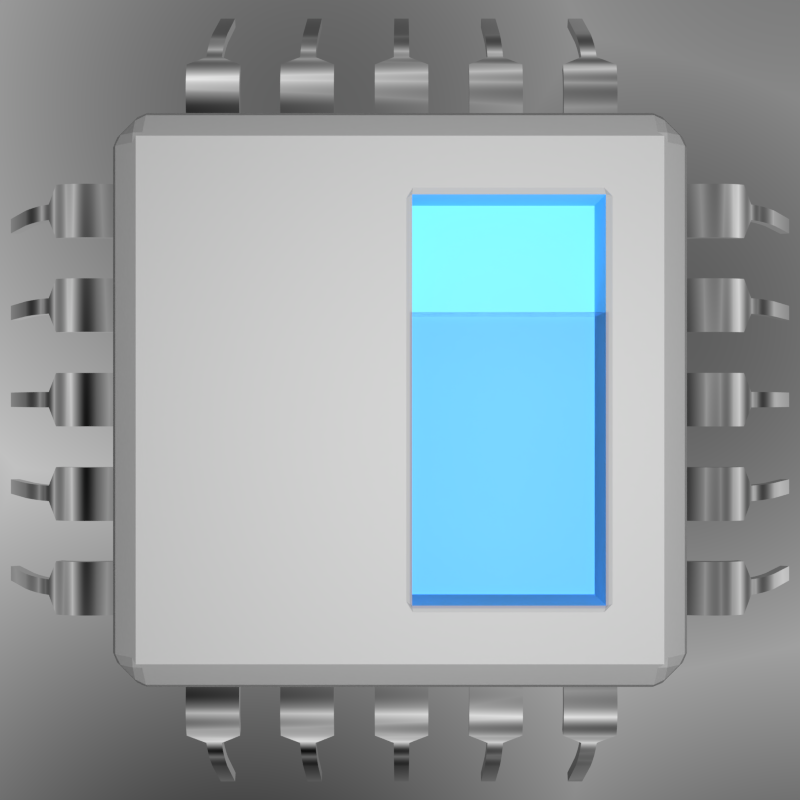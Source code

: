 # Source: icon.blend  (saved by Blender 2.77.0; exported with 4.5.12 LTS)
import bpy
from mathutils import Matrix  # noqa: F401  (used for matrix-valued properties, if any)

bpy.ops.wm.read_factory_settings(use_empty=True)
scene = bpy.context.scene
scene.name = 'Scene'

# ---- collections
col_collection_1 = bpy.data.collections.new('Collection 1'); scene.collection.children.link(col_collection_1)

# ---- materials (node trees are filled in below, after node groups)
mat_fluid__flat = bpy.data.materials.new('Fluid, flat')
mat_fluid__flat.alpha_threshold = 0.0
mat_fluid__flat.preview_render_type = 'SHADERBALL'
mat_fluid__flat.roughness = 0.5
mat_fluid__wavy = bpy.data.materials.new('Fluid, wavy')
mat_fluid__wavy.alpha_threshold = 0.0
mat_fluid__wavy.preview_render_type = 'CUBE'
mat_fluid__wavy.roughness = 0.5
mat_pool_walls = bpy.data.materials.new('Pool walls')
mat_pool_walls.alpha_threshold = 0.0
mat_pool_walls.roughness = 0.5
mat_metal = bpy.data.materials.new('Metal')
mat_metal.alpha_threshold = 0.0
mat_metal.roughness = 0.5
mat_cpu_body = bpy.data.materials.new('CPU Body')
mat_cpu_body.alpha_threshold = 0.0
mat_cpu_body.roughness = 0.5

# ---- node groups
ng_water_surface = bpy.data.node_groups.new('Water surface', 'ShaderNodeTree')
_s = ng_water_surface.interface.new_socket(name='Shader', in_out='OUTPUT', socket_type='NodeSocketShader')
_N = ng_water_surface.nodes; _L = ng_water_surface.links
n0 = _N.new('ShaderNodeMixShader'); n0.name = 'Mix Shader'; n0.location = (201, 34)
n1 = _N.new('ShaderNodeFresnel'); n1.name = 'Fresnel'; n1.location = (46, 75)
n1.inputs[0].default_value = 1.333
n2 = _N.new('ShaderNodeBsdfTransparent'); n2.name = 'Transparent BSDF'; n2.location = (-201, 18)
n2.inputs[0].default_value = (0.8657, 0.8662, 1.0, 1.0)
n3 = _N.new('ShaderNodeBsdfAnisotropic'); n3.name = 'Glossy BSDF'; n3.location = (-150, -75)
n3.distribution = 'GGX'
n3.inputs[1].default_value = 0.0
n4 = _N.new('NodeGroupInput'); n4.name = 'Group Input'; n4.location = (-401, 0)
n5 = _N.new('NodeGroupOutput'); n5.name = 'Group Output'; n5.location = (401, 0)
_L.new(n0.outputs[0], n5.inputs[0])
_L.new(n1.outputs[0], n0.inputs[0])
_L.new(n2.outputs[0], n0.inputs[1])
_L.new(n3.outputs[0], n0.inputs[2])
n5.is_active_output = True
ng_auto_smooth = bpy.data.node_groups.new('Auto Smooth', 'GeometryNodeTree')
_s = ng_auto_smooth.interface.new_socket(name='Geometry', in_out='OUTPUT', socket_type='NodeSocketGeometry')
_s = ng_auto_smooth.interface.new_socket(name='Geometry', in_out='INPUT', socket_type='NodeSocketGeometry')
_s = ng_auto_smooth.interface.new_socket(name='Angle', in_out='INPUT', socket_type='NodeSocketFloat')
_s.subtype = 'ANGLE'
_s.min_value = 0.0
_s.max_value = 3.142
ng_auto_smooth.is_modifier = True
_N = ng_auto_smooth.nodes; _L = ng_auto_smooth.links
n0 = _N.new('NodeGroupOutput'); n0.name = 'Group Output'; n0.location = (480, -100)
n1 = _N.new('NodeGroupInput'); n1.name = 'Group Input'; n1.location = (-420, -300)
n2 = _N.new('NodeGroupInput'); n2.name = 'Group Input.001'; n2.location = (-60, -100)
n3 = _N.new('GeometryNodeSetShadeSmooth'); n3.name = 'Set Shade Smooth'; n3.location = (120, -100)
n3.domain = 'EDGE'
n4 = _N.new('GeometryNodeSetShadeSmooth'); n4.name = 'Set Shade Smooth.001'; n4.location = (300, -100)
n5 = _N.new('GeometryNodeInputMeshEdgeAngle'); n5.name = 'Edge Angle'; n5.location = (-420, -220)
n6 = _N.new('GeometryNodeInputEdgeSmooth'); n6.name = 'Is Edge Smooth'; n6.location = (-60, -160)
n7 = _N.new('GeometryNodeInputShadeSmooth'); n7.name = 'Is Face Smooth'; n7.location = (-240, -340)
n8 = _N.new('FunctionNodeBooleanMath'); n8.name = 'Boolean Math'; n8.location = (-60, -220)
n9 = _N.new('FunctionNodeCompare'); n9.name = 'Compare'; n9.location = (-240, -180)
n9.operation = 'LESS_EQUAL'
_L.new(n5.outputs[0], n9.inputs[0])
_L.new(n4.outputs[0], n0.inputs[0])
_L.new(n1.outputs[1], n9.inputs[1])
_L.new(n9.outputs[0], n8.inputs[0])
_L.new(n7.outputs[0], n8.inputs[1])
_L.new(n2.outputs[0], n3.inputs[0])
_L.new(n6.outputs[0], n3.inputs[1])
_L.new(n3.outputs[0], n4.inputs[0])
_L.new(n8.outputs[0], n3.inputs[2])
n0.is_active_output = True

# ---- material node trees
mat_fluid__flat.use_nodes = True; mat_fluid__flat.node_tree.nodes.clear()
_N = mat_fluid__flat.node_tree.nodes; _L = mat_fluid__flat.node_tree.links
n0 = _N.new('ShaderNodeOutputMaterial'); n0.name = 'Material Output'; n0.location = (705, 319)
n1 = _N.new('ShaderNodeGroup'); n1.name = 'Group'; n1.location = (196, 332)
n1.node_tree = ng_water_surface
_L.new(n1.outputs[0], n0.inputs[0])
n0.is_active_output = True
mat_fluid__wavy.use_nodes = True; mat_fluid__wavy.node_tree.nodes.clear()
_N = mat_fluid__wavy.node_tree.nodes; _L = mat_fluid__wavy.node_tree.links
n0 = _N.new('ShaderNodeOutputMaterial'); n0.name = 'Material Output'; n0.location = (300, 300)
n1 = _N.new('ShaderNodeGroup'); n1.name = 'Group'; n1.location = (4, 328)
n1.node_tree = ng_water_surface
n2 = _N.new('ShaderNodeNewGeometry'); n2.name = 'Geometry'; n2.location = (-164, 235)
n3 = _N.new('ShaderNodeTexWave'); n3.name = 'Wave Texture'; n3.location = (26, 235)
n3.wave_type = 'RINGS'
n3.bands_direction = 'DIAGONAL'
n3.rings_direction = 'SPHERICAL'
n3.inputs[1].default_value = 2.0
n3.inputs[2].default_value = 5.0
n3.inputs[3].default_value = 10.0
n3.inputs[4].default_value = 5.0
n3.inputs[6].default_value = 1.571
n4 = _N.new('ShaderNodeDisplacement'); n4.name = 'Displacement'; n4.location = (0, 0)
n4.inputs[1].default_value = 0.0
n4.inputs[2].default_value = 0.1
_L.new(n1.outputs[0], n0.inputs[0])
_L.new(n3.outputs[1], n4.inputs[0])
_L.new(n4.outputs[0], n0.inputs[2])
n0.is_active_output = True
mat_pool_walls.use_nodes = True; mat_pool_walls.node_tree.nodes.clear()
_N = mat_pool_walls.node_tree.nodes; _L = mat_pool_walls.node_tree.links
n0 = _N.new('ShaderNodeOutputMaterial'); n0.name = 'Material Output'; n0.location = (300, 300)
n1 = _N.new('ShaderNodeEmission'); n1.name = 'Emission'; n1.location = (-177, 272)
n1.inputs[0].default_value = (0.1779, 0.6172, 1.0, 1.0)
n1.inputs[1].default_value = 0.1
n2 = _N.new('ShaderNodeBsdfDiffuse'); n2.name = 'Diffuse BSDF'; n2.location = (100, 300)
n2.inputs[0].default_value = (0.1779, 0.6172, 1.0, 1.0)
_L.new(n2.outputs[0], n0.inputs[0])
n0.is_active_output = True
mat_metal.use_nodes = True; mat_metal.node_tree.nodes.clear()
_N = mat_metal.node_tree.nodes; _L = mat_metal.node_tree.links
n0 = _N.new('ShaderNodeOutputMaterial'); n0.name = 'Material Output'; n0.location = (300, 300)
n1 = _N.new('ShaderNodeBsdfAnisotropic'); n1.name = 'Glossy BSDF'; n1.location = (100, 300)
n1.distribution = 'GGX'
n1.inputs[1].default_value = 0.0
_L.new(n1.outputs[0], n0.inputs[0])
n0.is_active_output = True
mat_cpu_body.use_nodes = True; mat_cpu_body.node_tree.nodes.clear()
_N = mat_cpu_body.node_tree.nodes; _L = mat_cpu_body.node_tree.links
n0 = _N.new('ShaderNodeOutputMaterial'); n0.name = 'Material Output'; n0.location = (300, 300)
n1 = _N.new('ShaderNodeBsdfDiffuse'); n1.name = 'Diffuse BSDF'; n1.location = (100, 300)
n1.inputs[0].default_value = (0.3368, 0.3368, 0.3368, 1.0)
_L.new(n1.outputs[0], n0.inputs[0])
n0.is_active_output = True

# ---- world
world_world = bpy.data.worlds.new('World'); scene.world = world_world
world_world.use_nodes = True; world_world.node_tree.nodes.clear()
_N = world_world.node_tree.nodes; _L = world_world.node_tree.links
n0 = _N.new('ShaderNodeOutputWorld'); n0.name = 'World Output'; n0.location = (300, 300)
n1 = _N.new('ShaderNodeBackground'); n1.name = 'Background'; n1.location = (10, 300)
n2 = _N.new('ShaderNodeTexVoronoi'); n2.name = 'Voronoi Texture'; n2.location = (-180, 300)
n2.inputs[2].default_value = 2.0
n3 = _N.new('ShaderNodeMath'); n3.name = 'Math'; n3.location = (0, 0)
n3.operation = 'MULTIPLY'
_L.new(n1.outputs[0], n0.inputs[0])
_L.new(n3.outputs[0], n1.inputs[0])
_L.new(n2.outputs[0], n3.inputs[0])
_L.new(n2.outputs[0], n3.inputs[1])
n0.is_active_output = True
world_world.color = (1.0, 1.0, 1.0)
world_world.use_sun_shadow = False
world_world.sun_shadow_jitter_overblur = 0.0
world_world.cycles.sampling_method = 'NONE'
world_world.cycles.sample_map_resolution = 256

# ---- cameras
cam_camera = bpy.data.cameras.new('Camera')
cam_camera.clip_end = 100.0
cam_camera.lens = 60.0
cam_camera.sensor_width = 32.0
cam_camera.sensor_height = 18.0
cam_camera.ortho_scale = 7.314
cam_camera.dof.focus_distance = 0.0

# ---- lights
light_point_003 = bpy.data.lights.new('Point.003', 'POINT')
light_point_003.transmission_factor = 0.0
light_point_003.use_shadow = False
light_point_003.energy = 500.0
light_point_003.shadow_buffer_clip_start = 0.5
light_point_003.shadow_soft_size = 0.1
light_point_003.shadow_maximum_resolution = 0.006
light_point_003.use_absolute_resolution = True
light_point_003.cycles.use_multiple_importance_sampling = False

# ---- meshes
me_cube = bpy.data.meshes.new('Cube')
me_cube.from_pydata([(-1.0, -1.0, -1.0), (-1.0, 1.0, -1.0), (1.0, 1.0, -1.0), (1.0, -1.0, -1.0), (-1.0, -1.0, 1.0), (-1.0, 1.0, 1.0), (1.0, 1.0, 1.0), (1.0, -1.0, 1.0)], [], [(4, 5, 1, 0), (5, 6, 2, 1), (6, 7, 3, 2), (7, 4, 0, 3), (0, 1, 2, 3), (7, 6, 5, 4)])
me_cube.polygons.foreach_set('material_index', [0, 0, 0, 0, 0, 1])
me_cube.materials.append(mat_fluid__flat)
me_cube.materials.append(mat_fluid__wavy)
me_cube.use_remesh_preserve_volume = False
me_cube.use_remesh_preserve_attributes = False
me_cube.use_mirror_vertex_groups = False
me_cube.update()
me_cpu_body = bpy.data.meshes.new('CPU Body')
me_cpu_body.from_pydata([(-0.9, -0.2708, -1.0), (-0.9, -0.3708, -0.9), (-1.0, -0.2708, -0.9), (-1.0, 0.2708, -0.9), (-0.9, 0.3708, -0.9), (-0.9, 0.2708, -1.0), (0.9, 0.3708, -0.9), (1.0, 0.2708, -0.9), (0.9, 0.2708, -1.0), (1.0, -0.2708, -0.9), (0.9, -0.3708, -0.9), (0.9, -0.2708, -1.0), (-1.0, -0.2708, 0.9), (-0.9, -0.3708, 0.9), (-0.9, -0.2708, 1.0), (-1.0, 0.2708, 0.9), (-0.9, 0.2708, 1.0), (-0.9, 0.3708, 0.9), (0.9, 0.3708, 0.9), (0.9, 0.2708, 1.0), (1.0, 0.2708, 0.9), (1.0, -0.2708, 0.9), (0.9, -0.2708, 1.0), (0.9, -0.3708, 0.9), (-0.9, -0.3708, -0.9), (0.9, -0.3708, -0.9), (-0.9, -0.3708, 0.9), (0.9, -0.3708, 0.9), (0.04159, -0.3708, -0.7029), (0.7038, -0.3708, -0.7029), (0.04159, -0.3708, 0.7029), (0.7038, -0.3708, 0.7029), (0.04159, -0.05008, -0.7029), (0.7038, -0.05008, -0.7029), (0.04159, -0.05008, 0.7029), (0.7038, -0.05008, 0.7029)], [], [(0, 5, 8, 11), (20, 21, 9, 7), (22, 19, 16, 14), (17, 18, 6, 4), (1, 10, 25, 24), (0, 1, 2), (3, 4, 5), (6, 7, 8), (9, 10, 11), (12, 13, 14), (15, 16, 17), (18, 19, 20), (21, 22, 23), (1, 13, 12, 2), (14, 16, 15, 12), (17, 4, 3, 15), (5, 0, 2, 3), (16, 19, 18, 17), (20, 7, 6, 18), (8, 5, 4, 6), (19, 22, 21, 20), (23, 10, 9, 21), (11, 8, 7, 9), (22, 14, 13, 23), (0, 11, 10, 1), (12, 15, 3, 2), (24, 25, 29, 28), (23, 13, 26, 27), (10, 23, 27, 25), (13, 1, 24, 26), (27, 26, 30, 31), (25, 27, 31, 29), (26, 24, 28, 30), (28, 29, 33, 32), (31, 30, 34, 35), (29, 31, 35, 33), (30, 28, 32, 34), (32, 33, 35, 34)])
me_cpu_body.polygons.foreach_set('material_index', [2, 2, 2, 2, 2, 2, 2, 2, 2, 2, 2, 2, 2, 2, 2, 2, 2, 2, 2, 2, 2, 2, 2, 2, 2, 2, 2, 2, 2, 2, 2, 2, 2, 0, 0, 0, 0, 0])
me_cpu_body.materials.append(mat_pool_walls)
me_cpu_body.materials.append(mat_metal)
me_cpu_body.materials.append(mat_cpu_body)
me_cpu_body.use_remesh_preserve_volume = False
me_cpu_body.use_remesh_preserve_attributes = False
me_cpu_body.use_mirror_vertex_groups = False
me_cpu_body.update()
me_leg_003 = bpy.data.meshes.new('Leg.003')
me_leg_003.from_pydata([(-0.3057, -0.2834, 0.6766), (-0.3033, -0.2834, 0.5107), (-0.2944, -0.2834, 0.3651), (-0.2762, -0.2834, 0.2374), (-0.2462, -0.2834, 0.1254), (-0.2015, -0.2834, 0.02664), (-0.1396, -0.2834, -0.06105), (-0.05778, -0.08264, -0.14), (0.04669, -0.08264, -0.2126), (0.1765, -0.08264, -0.281), (0.3343, -0.08264, -0.3477), (0.5227, -0.08264, -0.4148), (1.341, -0.08264, -0.6313), (-0.3057, 0.2834, 0.6766), (-0.3033, 0.2834, 0.5107), (-0.2944, 0.2834, 0.3651), (-0.2762, 0.2834, 0.2374), (-0.2462, 0.2834, 0.1254), (-0.2015, 0.2834, 0.02664), (-0.1396, 0.2834, -0.06105), (-0.05778, 0.08264, -0.14), (0.04669, 0.08264, -0.2126), (0.1765, 0.08264, -0.281), (0.3343, 0.08264, -0.3477), (0.5227, 0.08264, -0.4148), (1.341, 0.08264, -0.6313)], [], [(12, 11, 24, 25), (11, 10, 23, 24), (10, 9, 22, 23), (9, 8, 21, 22), (8, 7, 20, 21), (7, 6, 19, 20), (6, 5, 18, 19), (5, 4, 17, 18), (4, 3, 16, 17), (3, 2, 15, 16), (2, 1, 14, 15), (1, 0, 13, 14)])
me_leg_003.polygons.foreach_set('use_smooth', [True] * 12)
me_leg_003.materials.append(mat_metal)
me_leg_003.use_remesh_preserve_volume = False
me_leg_003.use_remesh_preserve_attributes = False
me_leg_003.use_mirror_vertex_groups = False
me_leg_003.update()
me_leg = bpy.data.meshes.new('Leg')
me_leg.from_pydata([(-0.3057, -0.2834, 0.6766), (-0.3033, -0.2834, 0.5107), (-0.2944, -0.2834, 0.3651), (-0.2762, -0.2834, 0.2374), (-0.2462, -0.2834, 0.1254), (-0.2015, -0.2834, 0.02664), (-0.1396, -0.2834, -0.06105), (-0.05778, -0.08264, -0.14), (0.04669, -0.08264, -0.2126), (0.1765, -0.08264, -0.281), (0.3343, -0.08264, -0.3477), (0.5227, -0.08264, -0.4148), (1.341, -0.08264, -0.6313), (-0.3057, 0.2834, 0.6766), (-0.3033, 0.2834, 0.5107), (-0.2944, 0.2834, 0.3651), (-0.2762, 0.2834, 0.2374), (-0.2462, 0.2834, 0.1254), (-0.2015, 0.2834, 0.02664), (-0.1396, 0.2834, -0.06105), (-0.05778, 0.08264, -0.14), (0.04669, 0.08264, -0.2126), (0.1765, 0.08264, -0.281), (0.3343, 0.08264, -0.3477), (0.5227, 0.08264, -0.4148), (1.341, 0.08264, -0.6313)], [], [(12, 11, 24, 25), (11, 10, 23, 24), (10, 9, 22, 23), (9, 8, 21, 22), (8, 7, 20, 21), (7, 6, 19, 20), (6, 5, 18, 19), (5, 4, 17, 18), (4, 3, 16, 17), (3, 2, 15, 16), (2, 1, 14, 15), (1, 0, 13, 14)])
me_leg.polygons.foreach_set('use_smooth', [True] * 12)
me_leg.materials.append(mat_metal)
me_leg.use_remesh_preserve_volume = False
me_leg.use_remesh_preserve_attributes = False
me_leg.use_mirror_vertex_groups = False
me_leg.update()

# ---- objects
ob_cube = bpy.data.objects.new('Cube', me_cube)
ob_pool_lamp = bpy.data.objects.new('Pool lamp', light_point_003)
ob_cpu = bpy.data.objects.new('CPU', me_cpu_body)
ob_camera = bpy.data.objects.new('Camera', cam_camera)
ob_legs__up_and_down = bpy.data.objects.new('Legs, up and down', me_leg_003)
ob_legs__right_and_left = bpy.data.objects.new('Legs, right and left', me_leg)

# ---- transforms, parenting, visibility, modifiers, constraints
ob_cube.location = (0.3892, -0.2119, -0.254)
ob_cube.scale = (0.4078, 0.1473, 0.554)
ob_cube.lineart.crease_threshold = 0.0
ob_pool_lamp.location = (0.3575, -3.159, -0.1014)
ob_pool_lamp.lineart.crease_threshold = 0.0
ob_cpu.location = (0.0, 0.0, 0.0)
ob_cpu.lock_location = (True, True, True)
ob_cpu.lock_rotation = (True, True, True)
ob_cpu.lineart.crease_threshold = 0.0
_vg = ob_cpu.vertex_groups.new(name='Non-pool vertices')
_vg.add([0, 1, 2, 3, 4, 5, 6, 7, 8, 9, 10, 11, 12, 13, 14, 15, 16, 17, 18, 19, 20, 21, 22, 23, 24, 25, 26, 27, 28, 29, 30, 31], 1.0, 'REPLACE')
_m = ob_cpu.modifiers.new('Bevel', 'BEVEL')
_m.width = 0.02
_m.width_pct = 0.02
_m.limit_method = 'VGROUP'
_m.vertex_group = 'Non-pool vertices'
_m.use_clamp_overlap = False
_m.material = 2
_m.spread = 0.0
ob_camera.location = (0.0, -5.478, 0.0)
ob_camera.scale = (0.8349, 0.8349, 0.8349)
ob_camera.lock_location = (True, False, True)
ob_camera.lock_rotation = (True, True, True)
ob_camera.lock_rotations_4d = False
ob_camera.empty_display_type = 'ARROWS'
ob_camera.color = (0.0, 0.0, 0.0, 0.0)
ob_camera.hide_viewport = True
ob_camera.display_type = 'WIRE'
ob_camera.lineart.crease_threshold = 0.0
_c = ob_camera.constraints.new('DAMPED_TRACK'); _c.name = 'Damped Track'
_c.target = ob_cpu
_c.track_axis = 'TRACK_NEGATIVE_Z'
ob_legs__up_and_down.location = (0.679, -0.06133, 1.189)
ob_legs__up_and_down.rotation_euler = (9.251e-08, -2.958, -1.571)
ob_legs__up_and_down.scale = (0.3367, 0.3367, 0.3367)
ob_legs__up_and_down.lineart.crease_threshold = 0.0
_m = ob_legs__up_and_down.modifiers.new('Solidify', 'SOLIDIFY')
_m.thickness = 0.1
_m.nonmanifold_thickness_mode = 'FIXED'
_m.nonmanifold_merge_threshold = 0.0003
_m = ob_legs__up_and_down.modifiers.new('Array', 'ARRAY')
_m.count = 5
_m.use_constant_offset = True
_m.constant_offset_displace = (0.0, -1.0, 0.0)
_m.use_relative_offset = False
_m.relative_offset_displace = (0.0, -1.8, 0.0)
_m = ob_legs__up_and_down.modifiers.new('Mirror', 'MIRROR')
_m.use_axis = (False, False, True)
_m.mirror_object = ob_cpu
_m = ob_legs__up_and_down.modifiers.new('Auto Smooth', 'NODES')
_m.node_group = ng_auto_smooth
_gi = [s.identifier for s in ng_auto_smooth.interface.items_tree if s.item_type == 'SOCKET' and s.in_out == 'INPUT']
_m[_gi[1]] = 0.7854  # Angle
ob_legs__right_and_left.location = (1.219, -0.06133, -0.6722)
ob_legs__right_and_left.rotation_euler = (1.571, -3.142, -1.754)
ob_legs__right_and_left.scale = (0.3367, 0.3367, 0.3367)
ob_legs__right_and_left.lineart.crease_threshold = 0.0
_m = ob_legs__right_and_left.modifiers.new('Solidify', 'SOLIDIFY')
_m.thickness = 0.1
_m.nonmanifold_thickness_mode = 'FIXED'
_m.nonmanifold_merge_threshold = 0.0003
_m = ob_legs__right_and_left.modifiers.new('Array', 'ARRAY')
_m.count = 5
_m.use_constant_offset = True
_m.constant_offset_displace = (0.0, -1.0, 0.0)
_m.use_relative_offset = False
_m.relative_offset_displace = (0.0, -1.8, 0.0)
_m = ob_legs__right_and_left.modifiers.new('Mirror', 'MIRROR')
_m.mirror_object = ob_cpu
_m = ob_legs__right_and_left.modifiers.new('Auto Smooth', 'NODES')
_m.node_group = ng_auto_smooth
_gi = [s.identifier for s in ng_auto_smooth.interface.items_tree if s.item_type == 'SOCKET' and s.in_out == 'INPUT']
_m[_gi[1]] = 0.7854  # Angle

# ---- collection membership
col_collection_1.objects.link(ob_cube)
col_collection_1.objects.link(ob_pool_lamp)
col_collection_1.objects.link(ob_cpu)
col_collection_1.objects.link(ob_camera)
col_collection_1.objects.link(ob_legs__up_and_down)
col_collection_1.objects.link(ob_legs__right_and_left)

# ---- scene / render settings (as saved in the file)
scene.camera = ob_camera
scene.frame_start = 1; scene.frame_end = 250; scene.frame_set(1)
scene.render.engine = 'CYCLES'
scene.render.resolution_x = 1024
scene.render.resolution_y = 1024
scene.render.dither_intensity = 0.0
scene.render.film_transparent = True
scene.cycles.use_denoising = False
scene.cycles.samples = 576
scene.cycles.sampling_pattern = 'TABULATED_SOBOL'
scene.cycles.light_sampling_threshold = 0.0
scene.cycles.use_adaptive_sampling = False
scene.cycles.use_light_tree = False
scene.cycles.caustics_reflective = False
scene.cycles.caustics_refractive = False
scene.cycles.blur_glossy = 0.0
scene.cycles.pixel_filter_type = 'GAUSSIAN'
scene.cycles.sample_clamp_indirect = 0.0
scene.view_settings.view_transform = 'Standard'
bpy.context.view_layer.update()
